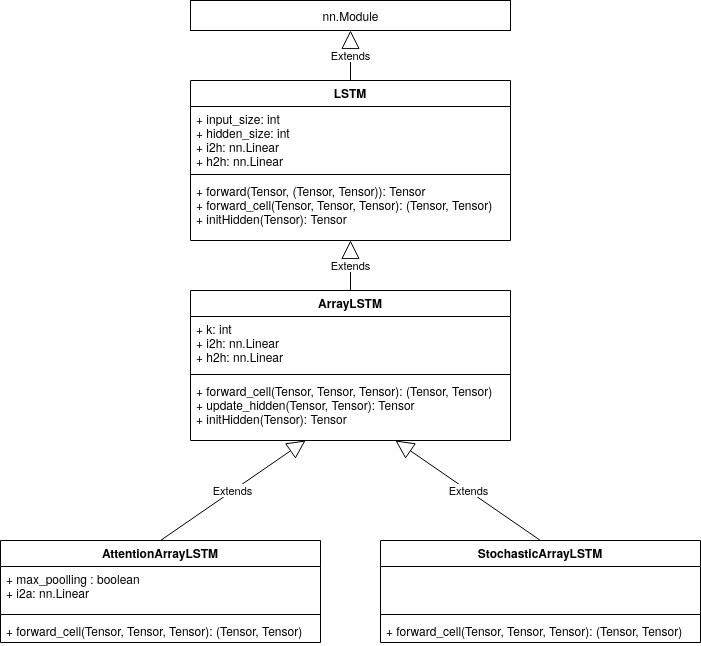

The diagram above was exported from draw.io. Its source (the exported page's mxGraphModel, read from the mxfile embedded in the PNG):
<mxGraphModel dx="1422" dy="776" grid="1" gridSize="10" guides="1" tooltips="1" connect="1" arrows="1" fold="1" page="1" pageScale="1" pageWidth="827" pageHeight="1169" math="0" shadow="0">
  <root>
    <mxCell id="WIyWlLk6GJQsqaUBKTNV-0" />
    <mxCell id="WIyWlLk6GJQsqaUBKTNV-1" parent="WIyWlLk6GJQsqaUBKTNV-0" />
    <mxCell id="YS7pAIqJHZvK10a76R6Z-1" value="nn.Module" style="html=1;" vertex="1" parent="WIyWlLk6GJQsqaUBKTNV-1">
      <mxGeometry x="254" y="40" width="320" height="30" as="geometry" />
    </mxCell>
    <mxCell id="YS7pAIqJHZvK10a76R6Z-2" value="Extends" style="endArrow=block;endSize=16;endFill=0;html=1;exitX=0.5;exitY=0;exitDx=0;exitDy=0;entryX=0.5;entryY=1;entryDx=0;entryDy=0;" edge="1" parent="WIyWlLk6GJQsqaUBKTNV-1" source="YS7pAIqJHZvK10a76R6Z-3" target="YS7pAIqJHZvK10a76R6Z-1">
      <mxGeometry width="160" relative="1" as="geometry">
        <mxPoint x="234" y="190" as="sourcePoint" />
        <mxPoint x="394" y="190" as="targetPoint" />
      </mxGeometry>
    </mxCell>
    <mxCell id="YS7pAIqJHZvK10a76R6Z-8" value="Extends" style="endArrow=block;endSize=16;endFill=0;html=1;exitX=0.5;exitY=0;exitDx=0;exitDy=0;entryX=0.5;entryY=1;entryDx=0;entryDy=0;entryPerimeter=0;" edge="1" parent="WIyWlLk6GJQsqaUBKTNV-1" source="YS7pAIqJHZvK10a76R6Z-9" target="YS7pAIqJHZvK10a76R6Z-6">
      <mxGeometry width="160" relative="1" as="geometry">
        <mxPoint x="234" y="400" as="sourcePoint" />
        <mxPoint x="404" y="320" as="targetPoint" />
      </mxGeometry>
    </mxCell>
    <mxCell id="YS7pAIqJHZvK10a76R6Z-3" value="LSTM" style="swimlane;fontStyle=1;align=center;verticalAlign=top;childLayout=stackLayout;horizontal=1;startSize=26;horizontalStack=0;resizeParent=1;resizeParentMax=0;resizeLast=0;collapsible=1;marginBottom=0;" vertex="1" parent="WIyWlLk6GJQsqaUBKTNV-1">
      <mxGeometry x="254" y="120" width="320" height="160" as="geometry" />
    </mxCell>
    <mxCell id="YS7pAIqJHZvK10a76R6Z-4" value="+ input_size: int&#10;+ hidden_size: int&#10;+ i2h: nn.Linear&#10;+ h2h: nn.Linear&#10;" style="text;strokeColor=none;fillColor=none;align=left;verticalAlign=top;spacingLeft=4;spacingRight=4;overflow=hidden;rotatable=0;points=[[0,0.5],[1,0.5]];portConstraint=eastwest;" vertex="1" parent="YS7pAIqJHZvK10a76R6Z-3">
      <mxGeometry y="26" width="320" height="64" as="geometry" />
    </mxCell>
    <mxCell id="YS7pAIqJHZvK10a76R6Z-5" value="" style="line;strokeWidth=1;fillColor=none;align=left;verticalAlign=middle;spacingTop=-1;spacingLeft=3;spacingRight=3;rotatable=0;labelPosition=right;points=[];portConstraint=eastwest;" vertex="1" parent="YS7pAIqJHZvK10a76R6Z-3">
      <mxGeometry y="90" width="320" height="8" as="geometry" />
    </mxCell>
    <mxCell id="YS7pAIqJHZvK10a76R6Z-6" value="+ forward(Tensor, (Tensor, Tensor)): Tensor&#10;+ forward_cell(Tensor, Tensor, Tensor): (Tensor, Tensor)&#10;+ initHidden(Tensor): Tensor&#10;" style="text;strokeColor=none;fillColor=none;align=left;verticalAlign=top;spacingLeft=4;spacingRight=4;overflow=hidden;rotatable=0;points=[[0,0.5],[1,0.5]];portConstraint=eastwest;" vertex="1" parent="YS7pAIqJHZvK10a76R6Z-3">
      <mxGeometry y="98" width="320" height="62" as="geometry" />
    </mxCell>
    <mxCell id="YS7pAIqJHZvK10a76R6Z-9" value="ArrayLSTM" style="swimlane;fontStyle=1;align=center;verticalAlign=top;childLayout=stackLayout;horizontal=1;startSize=26;horizontalStack=0;resizeParent=1;resizeParentMax=0;resizeLast=0;collapsible=1;marginBottom=0;" vertex="1" parent="WIyWlLk6GJQsqaUBKTNV-1">
      <mxGeometry x="254" y="330" width="320" height="150" as="geometry" />
    </mxCell>
    <mxCell id="YS7pAIqJHZvK10a76R6Z-10" value="+ k: int&#10;+ i2h: nn.Linear&#10;+ h2h: nn.Linear&#10;&#10;&#10;" style="text;strokeColor=none;fillColor=none;align=left;verticalAlign=top;spacingLeft=4;spacingRight=4;overflow=hidden;rotatable=0;points=[[0,0.5],[1,0.5]];portConstraint=eastwest;" vertex="1" parent="YS7pAIqJHZvK10a76R6Z-9">
      <mxGeometry y="26" width="320" height="54" as="geometry" />
    </mxCell>
    <mxCell id="YS7pAIqJHZvK10a76R6Z-11" value="" style="line;strokeWidth=1;fillColor=none;align=left;verticalAlign=middle;spacingTop=-1;spacingLeft=3;spacingRight=3;rotatable=0;labelPosition=right;points=[];portConstraint=eastwest;" vertex="1" parent="YS7pAIqJHZvK10a76R6Z-9">
      <mxGeometry y="80" width="320" height="8" as="geometry" />
    </mxCell>
    <mxCell id="YS7pAIqJHZvK10a76R6Z-12" value="+ forward_cell(Tensor, Tensor, Tensor): (Tensor, Tensor)&#10;+ update_hidden(Tensor, Tensor): Tensor&#10;+ initHidden(Tensor): Tensor&#10;" style="text;strokeColor=none;fillColor=none;align=left;verticalAlign=top;spacingLeft=4;spacingRight=4;overflow=hidden;rotatable=0;points=[[0,0.5],[1,0.5]];portConstraint=eastwest;" vertex="1" parent="YS7pAIqJHZvK10a76R6Z-9">
      <mxGeometry y="88" width="320" height="62" as="geometry" />
    </mxCell>
    <mxCell id="YS7pAIqJHZvK10a76R6Z-13" value="AttentionArrayLSTM" style="swimlane;fontStyle=1;align=center;verticalAlign=top;childLayout=stackLayout;horizontal=1;startSize=26;horizontalStack=0;resizeParent=1;resizeParentMax=0;resizeLast=0;collapsible=1;marginBottom=0;" vertex="1" parent="WIyWlLk6GJQsqaUBKTNV-1">
      <mxGeometry x="64" y="580" width="320" height="102" as="geometry" />
    </mxCell>
    <mxCell id="YS7pAIqJHZvK10a76R6Z-14" value="+ max_poolling : boolean&#10;+ i2a: nn.Linear" style="text;strokeColor=none;fillColor=none;align=left;verticalAlign=top;spacingLeft=4;spacingRight=4;overflow=hidden;rotatable=0;points=[[0,0.5],[1,0.5]];portConstraint=eastwest;" vertex="1" parent="YS7pAIqJHZvK10a76R6Z-13">
      <mxGeometry y="26" width="320" height="44" as="geometry" />
    </mxCell>
    <mxCell id="YS7pAIqJHZvK10a76R6Z-15" value="" style="line;strokeWidth=1;fillColor=none;align=left;verticalAlign=middle;spacingTop=-1;spacingLeft=3;spacingRight=3;rotatable=0;labelPosition=right;points=[];portConstraint=eastwest;" vertex="1" parent="YS7pAIqJHZvK10a76R6Z-13">
      <mxGeometry y="70" width="320" height="8" as="geometry" />
    </mxCell>
    <mxCell id="YS7pAIqJHZvK10a76R6Z-16" value="+ forward_cell(Tensor, Tensor, Tensor): (Tensor, Tensor)" style="text;strokeColor=none;fillColor=none;align=left;verticalAlign=top;spacingLeft=4;spacingRight=4;overflow=hidden;rotatable=0;points=[[0,0.5],[1,0.5]];portConstraint=eastwest;" vertex="1" parent="YS7pAIqJHZvK10a76R6Z-13">
      <mxGeometry y="78" width="320" height="24" as="geometry" />
    </mxCell>
    <mxCell id="YS7pAIqJHZvK10a76R6Z-17" value="StochasticArrayLSTM" style="swimlane;fontStyle=1;align=center;verticalAlign=top;childLayout=stackLayout;horizontal=1;startSize=26;horizontalStack=0;resizeParent=1;resizeParentMax=0;resizeLast=0;collapsible=1;marginBottom=0;" vertex="1" parent="WIyWlLk6GJQsqaUBKTNV-1">
      <mxGeometry x="444" y="580" width="320" height="102" as="geometry" />
    </mxCell>
    <mxCell id="YS7pAIqJHZvK10a76R6Z-18" value=" " style="text;strokeColor=none;fillColor=none;align=left;verticalAlign=top;spacingLeft=4;spacingRight=4;overflow=hidden;rotatable=0;points=[[0,0.5],[1,0.5]];portConstraint=eastwest;" vertex="1" parent="YS7pAIqJHZvK10a76R6Z-17">
      <mxGeometry y="26" width="320" height="44" as="geometry" />
    </mxCell>
    <mxCell id="YS7pAIqJHZvK10a76R6Z-19" value="" style="line;strokeWidth=1;fillColor=none;align=left;verticalAlign=middle;spacingTop=-1;spacingLeft=3;spacingRight=3;rotatable=0;labelPosition=right;points=[];portConstraint=eastwest;" vertex="1" parent="YS7pAIqJHZvK10a76R6Z-17">
      <mxGeometry y="70" width="320" height="8" as="geometry" />
    </mxCell>
    <mxCell id="YS7pAIqJHZvK10a76R6Z-20" value="+ forward_cell(Tensor, Tensor, Tensor): (Tensor, Tensor)" style="text;strokeColor=none;fillColor=none;align=left;verticalAlign=top;spacingLeft=4;spacingRight=4;overflow=hidden;rotatable=0;points=[[0,0.5],[1,0.5]];portConstraint=eastwest;" vertex="1" parent="YS7pAIqJHZvK10a76R6Z-17">
      <mxGeometry y="78" width="320" height="24" as="geometry" />
    </mxCell>
    <mxCell id="YS7pAIqJHZvK10a76R6Z-21" value="Extends" style="endArrow=block;endSize=16;endFill=0;html=1;exitX=0.5;exitY=0;exitDx=0;exitDy=0;" edge="1" parent="WIyWlLk6GJQsqaUBKTNV-1" source="YS7pAIqJHZvK10a76R6Z-13" target="YS7pAIqJHZvK10a76R6Z-12">
      <mxGeometry width="160" relative="1" as="geometry">
        <mxPoint x="560" y="460" as="sourcePoint" />
        <mxPoint x="720" y="460" as="targetPoint" />
      </mxGeometry>
    </mxCell>
    <mxCell id="YS7pAIqJHZvK10a76R6Z-22" value="Extends" style="endArrow=block;endSize=16;endFill=0;html=1;exitX=0.5;exitY=0;exitDx=0;exitDy=0;" edge="1" parent="WIyWlLk6GJQsqaUBKTNV-1" source="YS7pAIqJHZvK10a76R6Z-17" target="YS7pAIqJHZvK10a76R6Z-12">
      <mxGeometry width="160" relative="1" as="geometry">
        <mxPoint x="630" y="540" as="sourcePoint" />
        <mxPoint x="790" y="540" as="targetPoint" />
      </mxGeometry>
    </mxCell>
  </root>
</mxGraphModel>